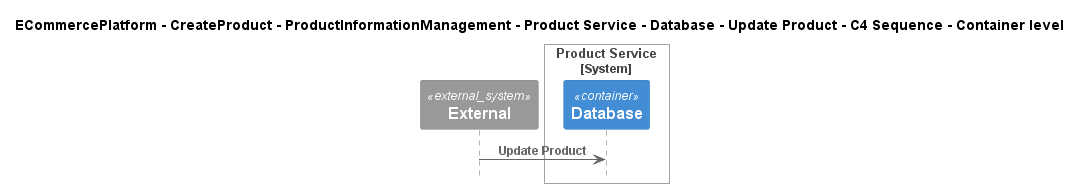

The diagram above was rendered by PlantUML. Its source (embedded in the PNG):
@startuml
!include ..\..\..\..\..\..\..\..\..\.c4s\C4_Sequence.puml

title ECommercePlatform - CreateProduct - ProductInformationManagement - Product Service - Database - Update Product - C4 Sequence - Container level

System_Ext(C4InterFlow.SoftwareSystems.ExternalSystem, "External", "")

System_Boundary(ECommercePlatform.CreateProduct.ProductInformationManagement.SoftwareSystems.ProductService, "Product Service")
    Container(ECommercePlatform.CreateProduct.ProductInformationManagement.SoftwareSystems.ProductService.Containers.Database, "Database", "", "")
Boundary_End()

Rel(C4InterFlow.SoftwareSystems.ExternalSystem, ECommercePlatform.CreateProduct.ProductInformationManagement.SoftwareSystems.ProductService.Containers.Database, "Update Product")


@enduml